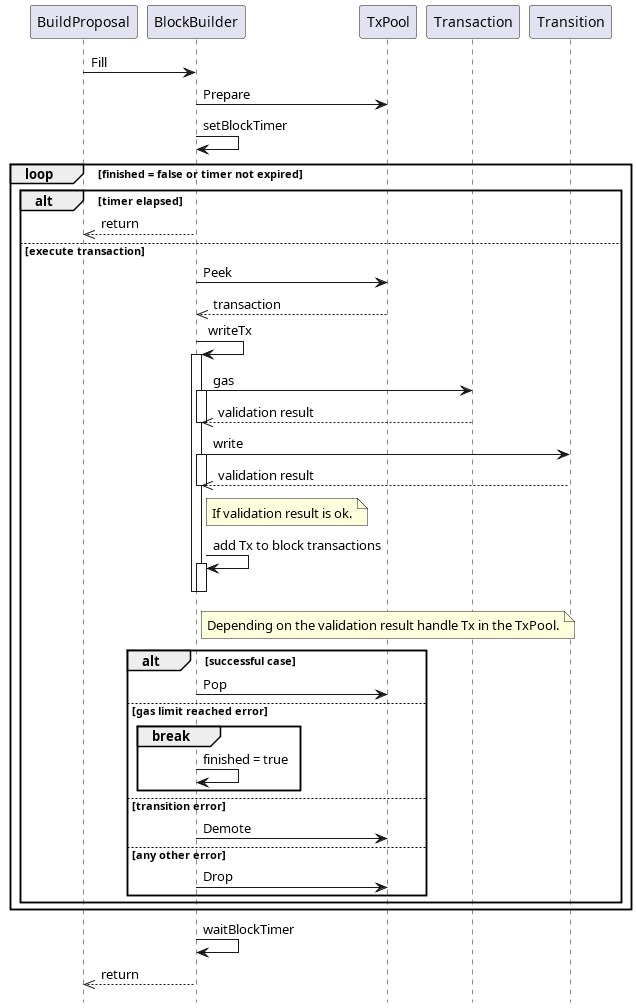

The diagram above was rendered by PlantUML. Its source (embedded in the PNG):
@startuml
hide footbox

BuildProposal -> BlockBuilder: Fill
BlockBuilder -> TxPool: Prepare
BlockBuilder -> BlockBuilder: setBlockTimer 
    loop finished = false or timer not expired
        
        alt timer elapsed
            BuildProposal <<-- BlockBuilder: return
        else execute transaction

            BlockBuilder -> TxPool: Peek
            BlockBuilder <<-- TxPool: transaction

            BlockBuilder -> BlockBuilder: writeTx
            activate BlockBuilder
            BlockBuilder -> Transaction: gas
            activate BlockBuilder
            BlockBuilder <<-- Transaction: validation result
            deactivate BlockBuilder
            BlockBuilder -> Transition: write
            activate BlockBuilder
            BlockBuilder <<-- Transition: validation result
            deactivate BlockBuilder
            note right of BlockBuilder
                If validation result is ok.
            end note
            BlockBuilder -> BlockBuilder: add Tx to block transactions
            
            activate BlockBuilder
            
            deactivate BlockBuilder
            deactivate BlockBuilder
            note right of BlockBuilder
                Depending on the validation result handle Tx in the TxPool.
            end note
            alt successful case
                BlockBuilder -> TxPool: Pop
            else gas limit reached error
                break
                    BlockBuilder -> BlockBuilder : finished = true
                end
            else transition error
                BlockBuilder -> TxPool: Demote
            else any other error
                BlockBuilder -> TxPool: Drop
            end 
        end 
    end
BlockBuilder -> BlockBuilder: waitBlockTimer 
BuildProposal <<-- BlockBuilder: return
@enduml